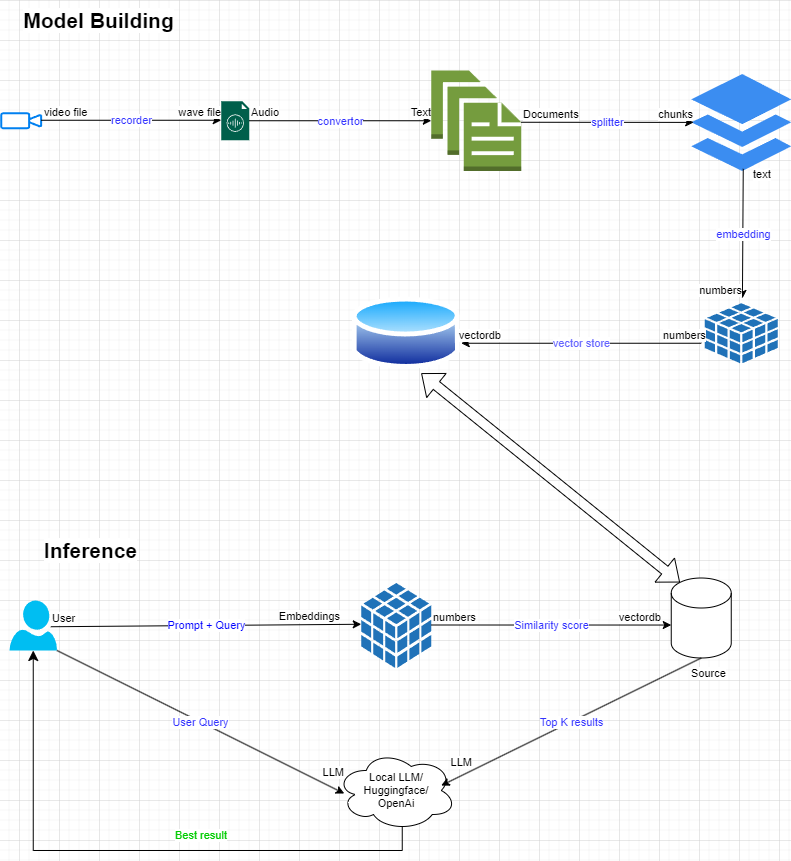

The diagram above was exported from draw.io. Its source (the exported page's mxGraphModel, read from the mxfile embedded in the PNG):
<mxGraphModel dx="1050" dy="522" grid="1" gridSize="10" guides="1" tooltips="1" connect="1" arrows="1" fold="1" page="1" pageScale="1" pageWidth="850" pageHeight="1100" math="0" shadow="0">
  <root>
    <mxCell id="0" />
    <mxCell id="1" parent="0" />
    <mxCell id="rZV_Sq9WMe9xny7vuPhs-1" value="" style="html=1;verticalLabelPosition=bottom;align=center;labelBackgroundColor=#ffffff;verticalAlign=top;strokeWidth=2;strokeColor=#0080F0;shadow=0;dashed=0;shape=mxgraph.ios7.icons.video_conversation;fontSize=12;" vertex="1" parent="1">
      <mxGeometry x="21.75" y="152.75" width="40" height="15" as="geometry" />
    </mxCell>
    <mxCell id="rZV_Sq9WMe9xny7vuPhs-2" value="" style="sketch=0;pointerEvents=1;shadow=0;dashed=0;html=1;strokeColor=none;fillColor=#005F4B;labelPosition=center;verticalLabelPosition=bottom;verticalAlign=top;align=center;outlineConnect=0;shape=mxgraph.veeam2.audio_file;" vertex="1" parent="1">
      <mxGeometry x="241.75" y="140.75" width="28.000000000000004" height="39" as="geometry" />
    </mxCell>
    <mxCell id="rZV_Sq9WMe9xny7vuPhs-4" value="" style="sketch=0;html=1;aspect=fixed;strokeColor=none;shadow=0;fillColor=#3B8DF1;verticalAlign=top;labelPosition=center;verticalLabelPosition=bottom;shape=mxgraph.gcp2.files" vertex="1" parent="1">
      <mxGeometry x="711.75" y="113.5" width="100" height="97" as="geometry" />
    </mxCell>
    <mxCell id="rZV_Sq9WMe9xny7vuPhs-5" value="" style="outlineConnect=0;dashed=0;verticalLabelPosition=bottom;verticalAlign=top;align=center;html=1;shape=mxgraph.aws3.documents;fillColor=#759C3E;gradientColor=none;" vertex="1" parent="1">
      <mxGeometry x="451.75" y="110" width="90" height="100.5" as="geometry" />
    </mxCell>
    <mxCell id="rZV_Sq9WMe9xny7vuPhs-10" value="" style="endArrow=classic;html=1;rounded=0;exitX=0.52;exitY=0.978;exitDx=0;exitDy=0;exitPerimeter=0;entryX=0.516;entryY=-0.08;entryDx=0;entryDy=0;entryPerimeter=0;" edge="1" parent="1" source="rZV_Sq9WMe9xny7vuPhs-4" target="rZV_Sq9WMe9xny7vuPhs-30">
      <mxGeometry relative="1" as="geometry">
        <mxPoint x="541.75" y="302.75" as="sourcePoint" />
        <mxPoint x="761.75" y="312.75" as="targetPoint" />
      </mxGeometry>
    </mxCell>
    <mxCell id="rZV_Sq9WMe9xny7vuPhs-11" value="embedding" style="edgeLabel;resizable=0;html=1;;align=center;verticalAlign=middle;fontColor=#3333FF;" connectable="0" vertex="1" parent="rZV_Sq9WMe9xny7vuPhs-10">
      <mxGeometry relative="1" as="geometry" />
    </mxCell>
    <mxCell id="rZV_Sq9WMe9xny7vuPhs-12" value="text" style="edgeLabel;resizable=0;html=1;;align=left;verticalAlign=bottom;" connectable="0" vertex="1" parent="rZV_Sq9WMe9xny7vuPhs-10">
      <mxGeometry x="-1" relative="1" as="geometry">
        <mxPoint x="8" y="14" as="offset" />
      </mxGeometry>
    </mxCell>
    <mxCell id="rZV_Sq9WMe9xny7vuPhs-13" value="numbers" style="edgeLabel;resizable=0;html=1;;align=right;verticalAlign=bottom;" connectable="0" vertex="1" parent="rZV_Sq9WMe9xny7vuPhs-10">
      <mxGeometry x="1" relative="1" as="geometry" />
    </mxCell>
    <mxCell id="rZV_Sq9WMe9xny7vuPhs-14" value="" style="endArrow=classic;html=1;rounded=0;exitX=1;exitY=0.515;exitDx=0;exitDy=0;exitPerimeter=0;entryX=0.024;entryY=0.499;entryDx=0;entryDy=0;entryPerimeter=0;" edge="1" parent="1" source="rZV_Sq9WMe9xny7vuPhs-5" target="rZV_Sq9WMe9xny7vuPhs-4">
      <mxGeometry relative="1" as="geometry">
        <mxPoint x="561.75" y="159.75" as="sourcePoint" />
        <mxPoint x="641.75" y="161.75" as="targetPoint" />
      </mxGeometry>
    </mxCell>
    <mxCell id="rZV_Sq9WMe9xny7vuPhs-15" value="splitter" style="edgeLabel;resizable=0;html=1;;align=center;verticalAlign=middle;fontColor=#3333FF;" connectable="0" vertex="1" parent="rZV_Sq9WMe9xny7vuPhs-14">
      <mxGeometry relative="1" as="geometry" />
    </mxCell>
    <mxCell id="rZV_Sq9WMe9xny7vuPhs-16" value="Documents" style="edgeLabel;resizable=0;html=1;;align=left;verticalAlign=bottom;" connectable="0" vertex="1" parent="rZV_Sq9WMe9xny7vuPhs-14">
      <mxGeometry x="-1" relative="1" as="geometry" />
    </mxCell>
    <mxCell id="rZV_Sq9WMe9xny7vuPhs-17" value="chunks" style="edgeLabel;resizable=0;html=1;;align=right;verticalAlign=bottom;" connectable="0" vertex="1" parent="rZV_Sq9WMe9xny7vuPhs-14">
      <mxGeometry x="1" relative="1" as="geometry" />
    </mxCell>
    <mxCell id="rZV_Sq9WMe9xny7vuPhs-22" value="" style="endArrow=classic;html=1;rounded=0;entryX=0;entryY=0.5;entryDx=0;entryDy=0;entryPerimeter=0;" edge="1" parent="1" source="rZV_Sq9WMe9xny7vuPhs-2" target="rZV_Sq9WMe9xny7vuPhs-5">
      <mxGeometry relative="1" as="geometry">
        <mxPoint x="281.75" y="159.75" as="sourcePoint" />
        <mxPoint x="446.75" y="159.75" as="targetPoint" />
      </mxGeometry>
    </mxCell>
    <mxCell id="rZV_Sq9WMe9xny7vuPhs-23" value="convertor" style="edgeLabel;resizable=0;html=1;;align=center;verticalAlign=middle;fontColor=#3333FF;" connectable="0" vertex="1" parent="rZV_Sq9WMe9xny7vuPhs-22">
      <mxGeometry relative="1" as="geometry" />
    </mxCell>
    <mxCell id="rZV_Sq9WMe9xny7vuPhs-24" value="Audio" style="edgeLabel;resizable=0;html=1;;align=left;verticalAlign=bottom;" connectable="0" vertex="1" parent="rZV_Sq9WMe9xny7vuPhs-22">
      <mxGeometry x="-1" relative="1" as="geometry" />
    </mxCell>
    <mxCell id="rZV_Sq9WMe9xny7vuPhs-25" value="Text" style="edgeLabel;resizable=0;html=1;;align=right;verticalAlign=bottom;" connectable="0" vertex="1" parent="rZV_Sq9WMe9xny7vuPhs-22">
      <mxGeometry x="1" relative="1" as="geometry" />
    </mxCell>
    <mxCell id="rZV_Sq9WMe9xny7vuPhs-26" value="" style="endArrow=classic;html=1;rounded=0;exitX=1;exitY=0.467;exitDx=0;exitDy=0;exitPerimeter=0;" edge="1" parent="1" source="rZV_Sq9WMe9xny7vuPhs-1">
      <mxGeometry relative="1" as="geometry">
        <mxPoint x="91.75" y="159.75" as="sourcePoint" />
        <mxPoint x="241.75" y="159.75" as="targetPoint" />
      </mxGeometry>
    </mxCell>
    <mxCell id="rZV_Sq9WMe9xny7vuPhs-27" value="recorder" style="edgeLabel;resizable=0;html=1;;align=center;verticalAlign=middle;fontColor=#3333FF;" connectable="0" vertex="1" parent="rZV_Sq9WMe9xny7vuPhs-26">
      <mxGeometry relative="1" as="geometry" />
    </mxCell>
    <mxCell id="rZV_Sq9WMe9xny7vuPhs-28" value="video file" style="edgeLabel;resizable=0;html=1;;align=left;verticalAlign=bottom;" connectable="0" vertex="1" parent="rZV_Sq9WMe9xny7vuPhs-26">
      <mxGeometry x="-1" relative="1" as="geometry">
        <mxPoint x="1" as="offset" />
      </mxGeometry>
    </mxCell>
    <mxCell id="rZV_Sq9WMe9xny7vuPhs-29" value="wave file" style="edgeLabel;resizable=0;html=1;;align=right;verticalAlign=bottom;" connectable="0" vertex="1" parent="rZV_Sq9WMe9xny7vuPhs-26">
      <mxGeometry x="1" relative="1" as="geometry" />
    </mxCell>
    <mxCell id="rZV_Sq9WMe9xny7vuPhs-30" value="" style="sketch=0;shadow=0;dashed=0;html=1;strokeColor=none;labelPosition=center;verticalLabelPosition=bottom;verticalAlign=top;outlineConnect=0;align=center;shape=mxgraph.office.databases.database_cube;fillColor=#2072B8;" vertex="1" parent="1">
      <mxGeometry x="725.25" y="342.75" width="73" height="60" as="geometry" />
    </mxCell>
    <mxCell id="rZV_Sq9WMe9xny7vuPhs-36" value="" style="image;aspect=fixed;perimeter=ellipsePerimeter;html=1;align=center;shadow=0;dashed=0;spacingTop=3;image=img/lib/active_directory/database.svg;" vertex="1" parent="1">
      <mxGeometry x="372.75" y="332.75" width="108.11" height="80" as="geometry" />
    </mxCell>
    <mxCell id="rZV_Sq9WMe9xny7vuPhs-37" value="" style="endArrow=classic;html=1;rounded=0;" edge="1" parent="1">
      <mxGeometry relative="1" as="geometry">
        <mxPoint x="721.75" y="382.75" as="sourcePoint" />
        <mxPoint x="481.75" y="382.75" as="targetPoint" />
      </mxGeometry>
    </mxCell>
    <mxCell id="rZV_Sq9WMe9xny7vuPhs-38" value="vector store" style="edgeLabel;resizable=0;html=1;;align=center;verticalAlign=middle;fontColor=#6666FF;" connectable="0" vertex="1" parent="rZV_Sq9WMe9xny7vuPhs-37">
      <mxGeometry relative="1" as="geometry" />
    </mxCell>
    <mxCell id="rZV_Sq9WMe9xny7vuPhs-39" value="numbers" style="edgeLabel;resizable=0;html=1;;align=left;verticalAlign=bottom;" connectable="0" vertex="1" parent="rZV_Sq9WMe9xny7vuPhs-37">
      <mxGeometry x="-1" relative="1" as="geometry">
        <mxPoint x="-40" as="offset" />
      </mxGeometry>
    </mxCell>
    <mxCell id="rZV_Sq9WMe9xny7vuPhs-40" value="vectordb" style="edgeLabel;resizable=0;html=1;;align=right;verticalAlign=bottom;" connectable="0" vertex="1" parent="rZV_Sq9WMe9xny7vuPhs-37">
      <mxGeometry x="1" relative="1" as="geometry">
        <mxPoint x="40" as="offset" />
      </mxGeometry>
    </mxCell>
    <mxCell id="rZV_Sq9WMe9xny7vuPhs-41" value="" style="verticalLabelPosition=bottom;html=1;verticalAlign=top;align=center;strokeColor=none;fillColor=#00BEF2;shape=mxgraph.azure.user;fontFamily=Helvetica;fontSize=11;fontColor=default;labelBackgroundColor=default;" vertex="1" parent="1">
      <mxGeometry x="30" y="640" width="47.5" height="50" as="geometry" />
    </mxCell>
    <mxCell id="rZV_Sq9WMe9xny7vuPhs-42" value="" style="sketch=0;shadow=0;dashed=0;html=1;strokeColor=none;labelPosition=center;verticalLabelPosition=bottom;verticalAlign=top;outlineConnect=0;align=center;shape=mxgraph.office.databases.database_cube;fillColor=#2072B8;" vertex="1" parent="1">
      <mxGeometry x="381.75" y="622.5" width="70" height="85" as="geometry" />
    </mxCell>
    <mxCell id="rZV_Sq9WMe9xny7vuPhs-43" value="" style="shape=cylinder3;whiteSpace=wrap;html=1;boundedLbl=1;backgroundOutline=1;size=15;fontFamily=Helvetica;fontSize=11;fontColor=#000000;labelBackgroundColor=#FFFFFF;" vertex="1" parent="1">
      <mxGeometry x="691.75" y="617.5" width="60" height="80" as="geometry" />
    </mxCell>
    <mxCell id="rZV_Sq9WMe9xny7vuPhs-44" value="Local LLM/&lt;div&gt;Huggingface/&lt;/div&gt;&lt;div&gt;OpenAi&lt;/div&gt;" style="ellipse;shape=cloud;whiteSpace=wrap;html=1;fontFamily=Helvetica;fontSize=11;fontColor=default;labelBackgroundColor=default;" vertex="1" parent="1">
      <mxGeometry x="356.75" y="790" width="120" height="80" as="geometry" />
    </mxCell>
    <mxCell id="rZV_Sq9WMe9xny7vuPhs-45" value="" style="endArrow=classic;html=1;rounded=0;strokeColor=default;align=center;verticalAlign=middle;fontFamily=Helvetica;fontSize=11;fontColor=default;labelBackgroundColor=default;exitX=1;exitY=1;exitDx=0;exitDy=0;exitPerimeter=0;entryX=0.067;entryY=0.538;entryDx=0;entryDy=0;entryPerimeter=0;" edge="1" parent="1" source="rZV_Sq9WMe9xny7vuPhs-41" target="rZV_Sq9WMe9xny7vuPhs-44">
      <mxGeometry relative="1" as="geometry">
        <mxPoint x="121.75" y="770" as="sourcePoint" />
        <mxPoint x="281.75" y="770" as="targetPoint" />
      </mxGeometry>
    </mxCell>
    <mxCell id="rZV_Sq9WMe9xny7vuPhs-46" value="User Query" style="edgeLabel;resizable=0;html=1;;align=center;verticalAlign=middle;fontFamily=Helvetica;fontSize=11;fontColor=#3333FF;labelBackgroundColor=default;" connectable="0" vertex="1" parent="rZV_Sq9WMe9xny7vuPhs-45">
      <mxGeometry relative="1" as="geometry" />
    </mxCell>
    <mxCell id="rZV_Sq9WMe9xny7vuPhs-47" value="LLM" style="edgeLabel;resizable=0;html=1;;align=right;verticalAlign=bottom;fontFamily=Helvetica;fontSize=11;fontColor=default;labelBackgroundColor=default;" connectable="0" vertex="1" parent="rZV_Sq9WMe9xny7vuPhs-45">
      <mxGeometry x="1" relative="1" as="geometry">
        <mxPoint y="-13" as="offset" />
      </mxGeometry>
    </mxCell>
    <mxCell id="rZV_Sq9WMe9xny7vuPhs-48" value="" style="endArrow=classic;html=1;rounded=0;strokeColor=default;align=center;verticalAlign=middle;fontFamily=Helvetica;fontSize=11;fontColor=default;labelBackgroundColor=default;exitX=0.5;exitY=1;exitDx=0;exitDy=0;exitPerimeter=0;entryX=0.942;entryY=0.438;entryDx=0;entryDy=0;entryPerimeter=0;" edge="1" parent="1" source="rZV_Sq9WMe9xny7vuPhs-43">
      <mxGeometry relative="1" as="geometry">
        <mxPoint x="753.71" y="697.5" as="sourcePoint" />
        <mxPoint x="461.74999999999994" y="825.04" as="targetPoint" />
      </mxGeometry>
    </mxCell>
    <mxCell id="rZV_Sq9WMe9xny7vuPhs-49" value="Top K results" style="edgeLabel;resizable=0;html=1;;align=center;verticalAlign=middle;fontFamily=Helvetica;fontSize=11;fontColor=#3333FF;labelBackgroundColor=default;" connectable="0" vertex="1" parent="rZV_Sq9WMe9xny7vuPhs-48">
      <mxGeometry relative="1" as="geometry" />
    </mxCell>
    <mxCell id="rZV_Sq9WMe9xny7vuPhs-50" value="Source" style="edgeLabel;resizable=0;html=1;;align=left;verticalAlign=bottom;fontFamily=Helvetica;fontSize=11;fontColor=default;labelBackgroundColor=default;" connectable="0" vertex="1" parent="rZV_Sq9WMe9xny7vuPhs-48">
      <mxGeometry x="-1" relative="1" as="geometry">
        <mxPoint x="-12" y="23" as="offset" />
      </mxGeometry>
    </mxCell>
    <mxCell id="rZV_Sq9WMe9xny7vuPhs-51" value="LLM" style="edgeLabel;resizable=0;html=1;;align=right;verticalAlign=bottom;fontFamily=Helvetica;fontSize=11;fontColor=default;labelBackgroundColor=default;" connectable="0" vertex="1" parent="rZV_Sq9WMe9xny7vuPhs-48">
      <mxGeometry x="1" relative="1" as="geometry">
        <mxPoint x="32" y="-15" as="offset" />
      </mxGeometry>
    </mxCell>
    <mxCell id="rZV_Sq9WMe9xny7vuPhs-52" value="" style="endArrow=classic;html=1;rounded=0;strokeColor=default;align=center;verticalAlign=middle;fontFamily=Helvetica;fontSize=11;fontColor=default;labelBackgroundColor=default;entryX=0;entryY=0.588;entryDx=0;entryDy=0;entryPerimeter=0;" edge="1" parent="1" target="rZV_Sq9WMe9xny7vuPhs-43">
      <mxGeometry relative="1" as="geometry">
        <mxPoint x="451.75" y="664.5" as="sourcePoint" />
        <mxPoint x="611.75" y="664.5" as="targetPoint" />
      </mxGeometry>
    </mxCell>
    <mxCell id="rZV_Sq9WMe9xny7vuPhs-53" value="Similarity score" style="edgeLabel;resizable=0;html=1;;align=center;verticalAlign=middle;fontFamily=Helvetica;fontSize=11;fontColor=#3333FF;labelBackgroundColor=default;" connectable="0" vertex="1" parent="rZV_Sq9WMe9xny7vuPhs-52">
      <mxGeometry relative="1" as="geometry" />
    </mxCell>
    <mxCell id="rZV_Sq9WMe9xny7vuPhs-54" value="numbers" style="edgeLabel;resizable=0;html=1;;align=left;verticalAlign=bottom;fontFamily=Helvetica;fontSize=11;fontColor=default;labelBackgroundColor=default;" connectable="0" vertex="1" parent="rZV_Sq9WMe9xny7vuPhs-52">
      <mxGeometry x="-1" relative="1" as="geometry" />
    </mxCell>
    <mxCell id="rZV_Sq9WMe9xny7vuPhs-55" value="vectordb" style="edgeLabel;resizable=0;html=1;;align=right;verticalAlign=bottom;fontFamily=Helvetica;fontSize=11;fontColor=default;labelBackgroundColor=default;" connectable="0" vertex="1" parent="rZV_Sq9WMe9xny7vuPhs-52">
      <mxGeometry x="1" relative="1" as="geometry">
        <mxPoint x="-10" as="offset" />
      </mxGeometry>
    </mxCell>
    <mxCell id="rZV_Sq9WMe9xny7vuPhs-56" value="" style="endArrow=classic;html=1;rounded=0;strokeColor=default;align=center;verticalAlign=middle;fontFamily=Helvetica;fontSize=11;fontColor=default;labelBackgroundColor=default;exitX=0.87;exitY=0.65;exitDx=0;exitDy=0;exitPerimeter=0;entryX=0;entryY=0.559;entryDx=0;entryDy=0;entryPerimeter=0;" edge="1" parent="1">
      <mxGeometry relative="1" as="geometry">
        <mxPoint x="71.32500000000005" y="666.24" as="sourcePoint" />
        <mxPoint x="381.75" y="663.7550000000001" as="targetPoint" />
      </mxGeometry>
    </mxCell>
    <mxCell id="rZV_Sq9WMe9xny7vuPhs-57" value="Prompt + Query" style="edgeLabel;resizable=0;html=1;;align=center;verticalAlign=middle;fontFamily=Helvetica;fontSize=11;fontColor=#0000FF;labelBackgroundColor=default;" connectable="0" vertex="1" parent="rZV_Sq9WMe9xny7vuPhs-56">
      <mxGeometry relative="1" as="geometry" />
    </mxCell>
    <mxCell id="rZV_Sq9WMe9xny7vuPhs-58" value="User" style="edgeLabel;resizable=0;html=1;;align=left;verticalAlign=bottom;fontFamily=Helvetica;fontSize=11;fontColor=default;labelBackgroundColor=default;" connectable="0" vertex="1" parent="rZV_Sq9WMe9xny7vuPhs-56">
      <mxGeometry x="-1" relative="1" as="geometry" />
    </mxCell>
    <mxCell id="rZV_Sq9WMe9xny7vuPhs-59" value="Embeddings" style="edgeLabel;resizable=0;html=1;;align=right;verticalAlign=bottom;fontFamily=Helvetica;fontSize=11;fontColor=default;labelBackgroundColor=default;" connectable="0" vertex="1" parent="rZV_Sq9WMe9xny7vuPhs-56">
      <mxGeometry x="1" relative="1" as="geometry">
        <mxPoint x="-20" as="offset" />
      </mxGeometry>
    </mxCell>
    <mxCell id="rZV_Sq9WMe9xny7vuPhs-60" value="" style="edgeStyle=elbowEdgeStyle;elbow=vertical;endArrow=classic;html=1;curved=0;rounded=0;endSize=8;startSize=8;strokeColor=default;align=center;verticalAlign=middle;fontFamily=Helvetica;fontSize=11;fontColor=default;labelBackgroundColor=default;exitX=0.55;exitY=0.95;exitDx=0;exitDy=0;exitPerimeter=0;entryX=0.5;entryY=1;entryDx=0;entryDy=0;entryPerimeter=0;" edge="1" parent="1" source="rZV_Sq9WMe9xny7vuPhs-44" target="rZV_Sq9WMe9xny7vuPhs-41">
      <mxGeometry width="50" height="50" relative="1" as="geometry">
        <mxPoint x="206.75" y="940" as="sourcePoint" />
        <mxPoint x="256.75" y="890" as="targetPoint" />
        <Array as="points">
          <mxPoint x="161.75" y="890" />
        </Array>
      </mxGeometry>
    </mxCell>
    <mxCell id="rZV_Sq9WMe9xny7vuPhs-61" value="Best result" style="text;html=1;align=center;verticalAlign=middle;whiteSpace=wrap;rounded=0;fontFamily=Helvetica;fontSize=11;fontColor=#00CC00;labelBackgroundColor=default;" vertex="1" parent="1">
      <mxGeometry x="191.75" y="860" width="60" height="30" as="geometry" />
    </mxCell>
    <mxCell id="rZV_Sq9WMe9xny7vuPhs-62" value="Inference" style="text;strokeColor=none;fillColor=none;html=1;fontSize=21;fontStyle=1;verticalAlign=middle;align=center;fontFamily=Helvetica;fontColor=default;labelBackgroundColor=default;" vertex="1" parent="1">
      <mxGeometry x="30" y="570" width="161.75" height="40" as="geometry" />
    </mxCell>
    <mxCell id="rZV_Sq9WMe9xny7vuPhs-63" value="" style="shape=flexArrow;endArrow=classic;startArrow=classic;html=1;rounded=0;entryX=0.638;entryY=1;entryDx=0;entryDy=0;entryPerimeter=0;exitX=0.145;exitY=0;exitDx=0;exitDy=4.35;exitPerimeter=0;" edge="1" parent="1" source="rZV_Sq9WMe9xny7vuPhs-43" target="rZV_Sq9WMe9xny7vuPhs-36">
      <mxGeometry width="100" height="100" relative="1" as="geometry">
        <mxPoint x="410" y="450" as="sourcePoint" />
        <mxPoint x="510" y="350" as="targetPoint" />
      </mxGeometry>
    </mxCell>
    <mxCell id="rZV_Sq9WMe9xny7vuPhs-64" value="Model Building" style="text;strokeColor=none;fillColor=none;html=1;fontSize=21;fontStyle=1;verticalAlign=middle;align=center;fontFamily=Helvetica;fontColor=default;labelBackgroundColor=default;" vertex="1" parent="1">
      <mxGeometry x="38.25" y="40" width="161.75" height="40" as="geometry" />
    </mxCell>
  </root>
</mxGraphModel>